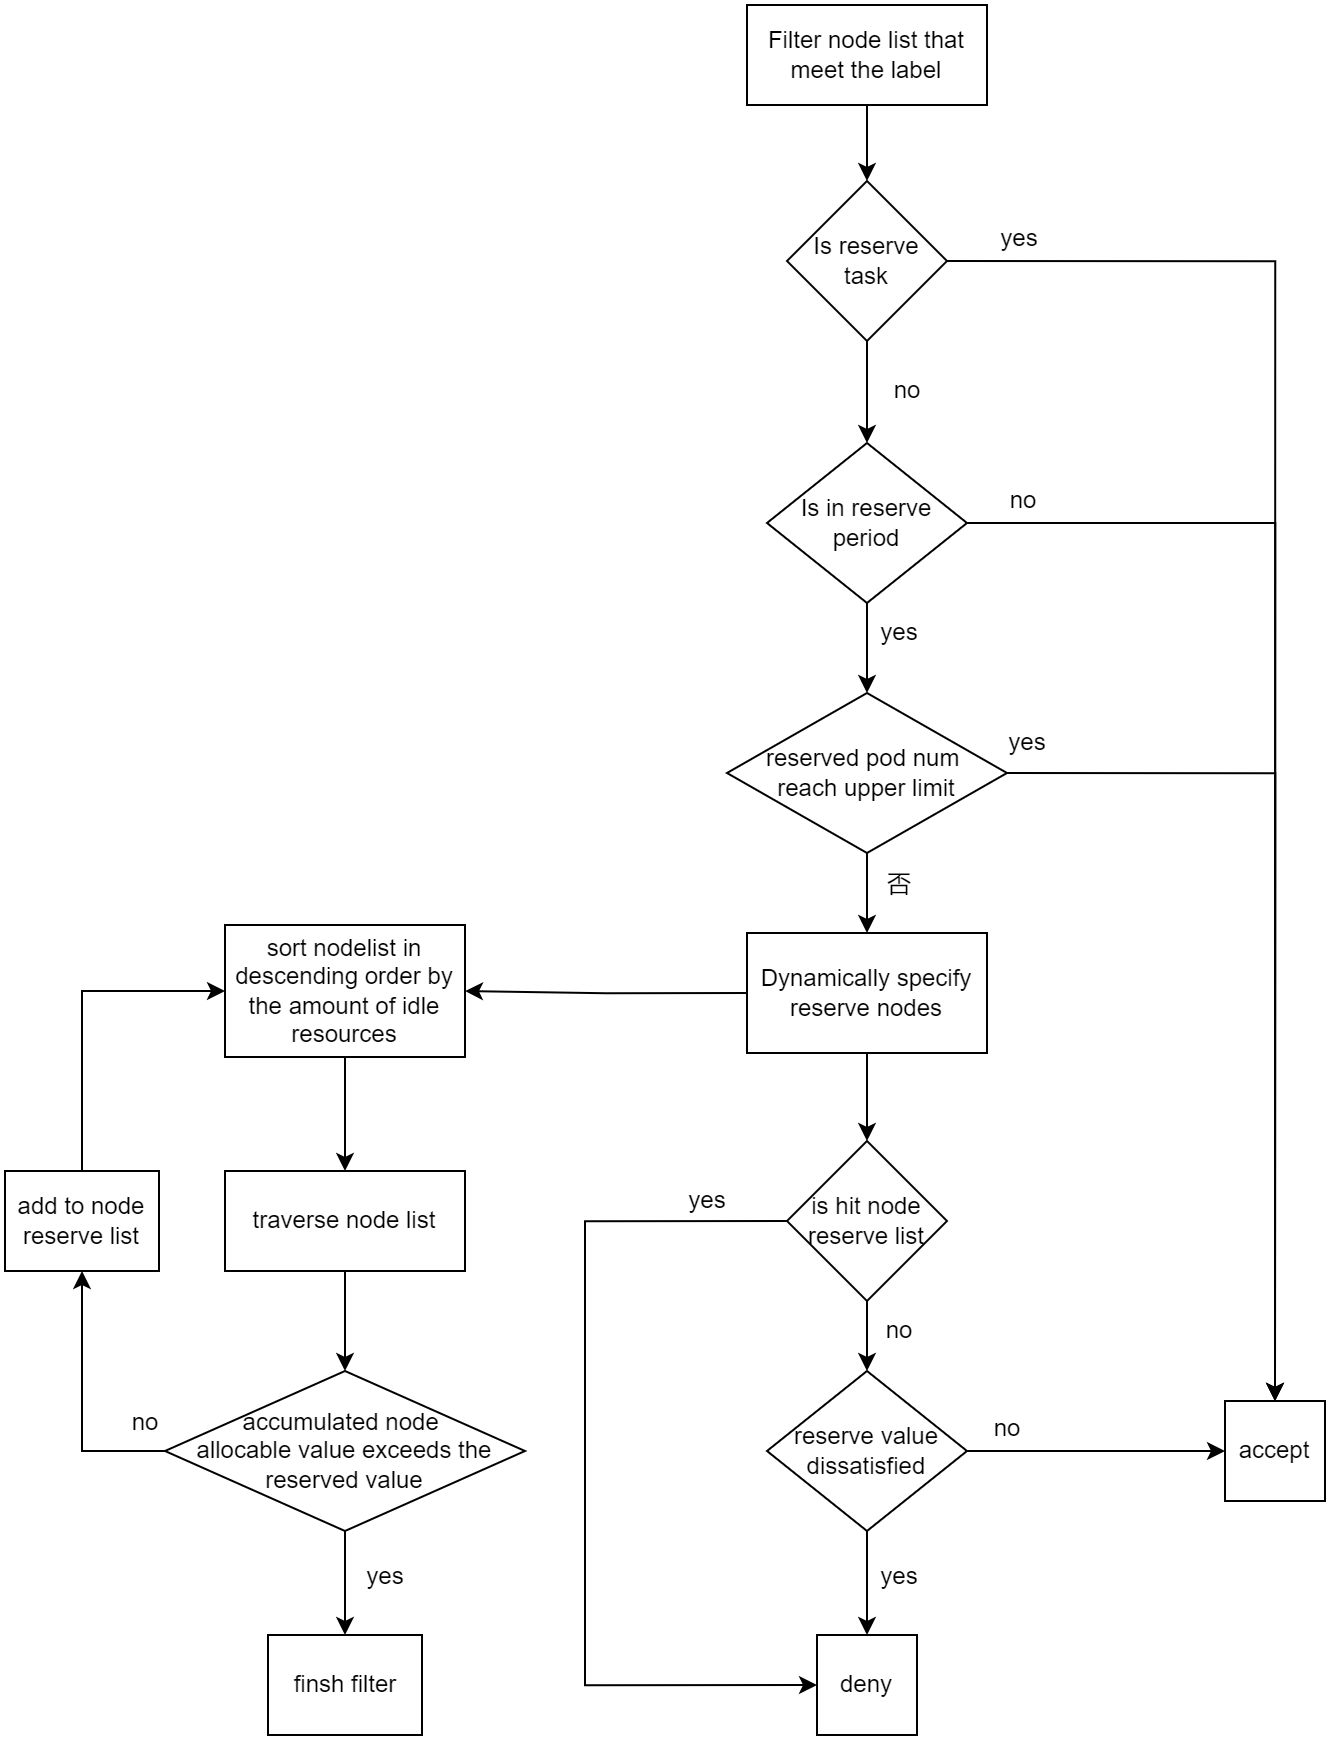

The diagram above was exported from draw.io. Its source (the exported page's mxGraphModel, read from the mxfile embedded in the PNG):
<mxGraphModel dx="2800" dy="812" grid="1" gridSize="10" guides="1" tooltips="1" connect="1" arrows="1" fold="1" page="1" pageScale="1" pageWidth="827" pageHeight="1169" math="0" shadow="0">
  <root>
    <mxCell id="0" />
    <mxCell id="1" parent="0" />
    <mxCell id="2" style="edgeStyle=orthogonalEdgeStyle;rounded=0;orthogonalLoop=1;jettySize=auto;html=1;exitX=0.5;exitY=1;exitDx=0;exitDy=0;" edge="1" source="4" target="5" parent="1">
      <mxGeometry relative="1" as="geometry" />
    </mxCell>
    <mxCell id="3" style="edgeStyle=orthogonalEdgeStyle;rounded=0;orthogonalLoop=1;jettySize=auto;html=1;exitX=1;exitY=0.5;exitDx=0;exitDy=0;" edge="1" source="4" target="6" parent="1">
      <mxGeometry relative="1" as="geometry" />
    </mxCell>
    <mxCell id="4" value="&lt;div&gt;reserve value&lt;/div&gt;&lt;div&gt;dissatisfied&lt;/div&gt;" style="rhombus;whiteSpace=wrap;html=1;" vertex="1" parent="1">
      <mxGeometry x="101" y="1010" width="100" height="80" as="geometry" />
    </mxCell>
    <mxCell id="5" value="deny" style="rounded=0;whiteSpace=wrap;html=1;" vertex="1" parent="1">
      <mxGeometry x="126" y="1142" width="50" height="50" as="geometry" />
    </mxCell>
    <mxCell id="6" value="accept" style="rounded=0;whiteSpace=wrap;html=1;" vertex="1" parent="1">
      <mxGeometry x="330" y="1025" width="50" height="50" as="geometry" />
    </mxCell>
    <mxCell id="7" value="yes" style="text;html=1;align=center;verticalAlign=middle;resizable=0;points=[];autosize=1;strokeColor=none;fillColor=none;" vertex="1" parent="1">
      <mxGeometry x="147" y="1098" width="40" height="30" as="geometry" />
    </mxCell>
    <mxCell id="8" value="no" style="text;html=1;align=center;verticalAlign=middle;resizable=0;points=[];autosize=1;strokeColor=none;fillColor=none;" vertex="1" parent="1">
      <mxGeometry x="201" y="1024" width="40" height="30" as="geometry" />
    </mxCell>
    <mxCell id="9" style="edgeStyle=orthogonalEdgeStyle;rounded=0;orthogonalLoop=1;jettySize=auto;html=1;exitX=1;exitY=0.5;exitDx=0;exitDy=0;entryX=0.5;entryY=0;entryDx=0;entryDy=0;" edge="1" source="11" target="6" parent="1">
      <mxGeometry relative="1" as="geometry">
        <mxPoint x="261" y="686" as="targetPoint" />
      </mxGeometry>
    </mxCell>
    <mxCell id="10" style="edgeStyle=orthogonalEdgeStyle;rounded=0;orthogonalLoop=1;jettySize=auto;html=1;exitX=0.5;exitY=1;exitDx=0;exitDy=0;entryX=0.5;entryY=0;entryDx=0;entryDy=0;" edge="1" source="11" target="25" parent="1">
      <mxGeometry relative="1" as="geometry" />
    </mxCell>
    <mxCell id="11" value="&lt;div&gt;Is in reserve period&lt;/div&gt;" style="rhombus;whiteSpace=wrap;html=1;" vertex="1" parent="1">
      <mxGeometry x="101" y="546" width="100" height="80" as="geometry" />
    </mxCell>
    <mxCell id="12" value="否" style="text;html=1;align=center;verticalAlign=middle;resizable=0;points=[];autosize=1;strokeColor=none;fillColor=none;" vertex="1" parent="1">
      <mxGeometry x="147" y="752" width="40" height="30" as="geometry" />
    </mxCell>
    <mxCell id="13" value="no" style="text;html=1;align=center;verticalAlign=middle;resizable=0;points=[];autosize=1;strokeColor=none;fillColor=none;" vertex="1" parent="1">
      <mxGeometry x="209" y="560" width="40" height="30" as="geometry" />
    </mxCell>
    <mxCell id="14" style="edgeStyle=orthogonalEdgeStyle;rounded=0;orthogonalLoop=1;jettySize=auto;html=1;exitX=1;exitY=0.5;exitDx=0;exitDy=0;entryX=0.5;entryY=0;entryDx=0;entryDy=0;" edge="1" source="16" target="6" parent="1">
      <mxGeometry relative="1" as="geometry" />
    </mxCell>
    <mxCell id="15" style="edgeStyle=orthogonalEdgeStyle;rounded=0;orthogonalLoop=1;jettySize=auto;html=1;exitX=0.5;exitY=1;exitDx=0;exitDy=0;entryX=0.5;entryY=0;entryDx=0;entryDy=0;" edge="1" source="16" target="11" parent="1">
      <mxGeometry relative="1" as="geometry">
        <mxPoint x="151" y="547" as="targetPoint" />
      </mxGeometry>
    </mxCell>
    <mxCell id="16" value="&lt;div&gt;Is reserve task&lt;/div&gt;" style="rhombus;whiteSpace=wrap;html=1;" vertex="1" parent="1">
      <mxGeometry x="111" y="415" width="80" height="80" as="geometry" />
    </mxCell>
    <mxCell id="17" value="yes" style="text;html=1;align=center;verticalAlign=middle;resizable=0;points=[];autosize=1;strokeColor=none;fillColor=none;" vertex="1" parent="1">
      <mxGeometry x="207" y="429" width="40" height="30" as="geometry" />
    </mxCell>
    <mxCell id="18" value="no" style="text;html=1;align=center;verticalAlign=middle;resizable=0;points=[];autosize=1;strokeColor=none;fillColor=none;" vertex="1" parent="1">
      <mxGeometry x="151" y="505" width="40" height="30" as="geometry" />
    </mxCell>
    <mxCell id="19" style="edgeStyle=orthogonalEdgeStyle;rounded=0;orthogonalLoop=1;jettySize=auto;html=1;exitX=0.5;exitY=1;exitDx=0;exitDy=0;entryX=0.5;entryY=0;entryDx=0;entryDy=0;" edge="1" source="20" target="16" parent="1">
      <mxGeometry relative="1" as="geometry" />
    </mxCell>
    <mxCell id="20" value="Filter node list that meet the label" style="rounded=0;whiteSpace=wrap;html=1;" vertex="1" parent="1">
      <mxGeometry x="91" y="327" width="120" height="50" as="geometry" />
    </mxCell>
    <mxCell id="21" style="edgeStyle=orthogonalEdgeStyle;rounded=0;orthogonalLoop=1;jettySize=auto;html=1;exitX=0.5;exitY=1;exitDx=0;exitDy=0;entryX=0.5;entryY=0;entryDx=0;entryDy=0;" edge="1" source="22" target="37" parent="1">
      <mxGeometry relative="1" as="geometry" />
    </mxCell>
    <mxCell id="22" value="&lt;div&gt;sort nodelist in descending order by the amount of idle resources&lt;/div&gt;" style="rounded=0;whiteSpace=wrap;html=1;" vertex="1" parent="1">
      <mxGeometry x="-170" y="787" width="120" height="66" as="geometry" />
    </mxCell>
    <mxCell id="23" style="edgeStyle=orthogonalEdgeStyle;rounded=0;orthogonalLoop=1;jettySize=auto;html=1;exitX=1;exitY=0.5;exitDx=0;exitDy=0;entryX=0.5;entryY=0;entryDx=0;entryDy=0;" edge="1" source="25" target="6" parent="1">
      <mxGeometry relative="1" as="geometry" />
    </mxCell>
    <mxCell id="24" style="edgeStyle=orthogonalEdgeStyle;rounded=0;orthogonalLoop=1;jettySize=auto;html=1;exitX=0.5;exitY=1;exitDx=0;exitDy=0;entryX=0.5;entryY=0;entryDx=0;entryDy=0;" edge="1" source="25" target="35" parent="1">
      <mxGeometry relative="1" as="geometry" />
    </mxCell>
    <mxCell id="25" value="reserved pod num&amp;nbsp;&lt;div&gt;reach upper limit&lt;/div&gt;" style="rhombus;whiteSpace=wrap;html=1;" vertex="1" parent="1">
      <mxGeometry x="81" y="671" width="140" height="80" as="geometry" />
    </mxCell>
    <mxCell id="26" value="yes" style="text;html=1;align=center;verticalAlign=middle;resizable=0;points=[];autosize=1;strokeColor=none;fillColor=none;" vertex="1" parent="1">
      <mxGeometry x="211" y="681.25" width="40" height="30" as="geometry" />
    </mxCell>
    <mxCell id="27" value="yes" style="text;html=1;align=center;verticalAlign=middle;resizable=0;points=[];autosize=1;strokeColor=none;fillColor=none;" vertex="1" parent="1">
      <mxGeometry x="147" y="626" width="40" height="30" as="geometry" />
    </mxCell>
    <mxCell id="28" style="edgeStyle=orthogonalEdgeStyle;rounded=0;orthogonalLoop=1;jettySize=auto;html=1;exitX=0.5;exitY=1;exitDx=0;exitDy=0;entryX=0.5;entryY=0;entryDx=0;entryDy=0;" edge="1" source="30" target="4" parent="1">
      <mxGeometry relative="1" as="geometry" />
    </mxCell>
    <mxCell id="29" style="edgeStyle=orthogonalEdgeStyle;rounded=0;orthogonalLoop=1;jettySize=auto;html=1;exitX=0;exitY=0.5;exitDx=0;exitDy=0;entryX=0;entryY=0.5;entryDx=0;entryDy=0;" edge="1" source="30" target="5" parent="1">
      <mxGeometry relative="1" as="geometry">
        <Array as="points">
          <mxPoint x="10" y="935" />
          <mxPoint x="10" y="1167" />
        </Array>
      </mxGeometry>
    </mxCell>
    <mxCell id="30" value="is hit node reserve list" style="rhombus;whiteSpace=wrap;html=1;" vertex="1" parent="1">
      <mxGeometry x="111" y="895" width="80" height="80" as="geometry" />
    </mxCell>
    <mxCell id="31" value="yes" style="text;html=1;align=center;verticalAlign=middle;resizable=0;points=[];autosize=1;strokeColor=none;fillColor=none;" vertex="1" parent="1">
      <mxGeometry x="51" y="910" width="40" height="30" as="geometry" />
    </mxCell>
    <mxCell id="32" value="no" style="text;html=1;align=center;verticalAlign=middle;resizable=0;points=[];autosize=1;strokeColor=none;fillColor=none;" vertex="1" parent="1">
      <mxGeometry x="147" y="975" width="40" height="30" as="geometry" />
    </mxCell>
    <mxCell id="33" style="edgeStyle=orthogonalEdgeStyle;rounded=0;orthogonalLoop=1;jettySize=auto;html=1;exitX=0.5;exitY=1;exitDx=0;exitDy=0;entryX=0.5;entryY=0;entryDx=0;entryDy=0;" edge="1" source="35" target="30" parent="1">
      <mxGeometry relative="1" as="geometry" />
    </mxCell>
    <mxCell id="34" style="edgeStyle=orthogonalEdgeStyle;rounded=0;orthogonalLoop=1;jettySize=auto;html=1;exitX=0;exitY=0.5;exitDx=0;exitDy=0;entryX=1;entryY=0.5;entryDx=0;entryDy=0;" edge="1" source="35" target="22" parent="1">
      <mxGeometry relative="1" as="geometry" />
    </mxCell>
    <mxCell id="35" value="Dynamically specify reserve nodes" style="rounded=0;whiteSpace=wrap;html=1;" vertex="1" parent="1">
      <mxGeometry x="91" y="791" width="120" height="60" as="geometry" />
    </mxCell>
    <mxCell id="36" style="edgeStyle=orthogonalEdgeStyle;rounded=0;orthogonalLoop=1;jettySize=auto;html=1;exitX=0.5;exitY=1;exitDx=0;exitDy=0;entryX=0.5;entryY=0;entryDx=0;entryDy=0;" edge="1" source="37" target="40" parent="1">
      <mxGeometry relative="1" as="geometry" />
    </mxCell>
    <mxCell id="37" value="traverse node list" style="rounded=0;whiteSpace=wrap;html=1;" vertex="1" parent="1">
      <mxGeometry x="-170" y="910" width="120" height="50" as="geometry" />
    </mxCell>
    <mxCell id="38" style="edgeStyle=orthogonalEdgeStyle;rounded=0;orthogonalLoop=1;jettySize=auto;html=1;exitX=0;exitY=0.5;exitDx=0;exitDy=0;entryX=0.5;entryY=1;entryDx=0;entryDy=0;" edge="1" source="40" target="42" parent="1">
      <mxGeometry relative="1" as="geometry" />
    </mxCell>
    <mxCell id="39" style="edgeStyle=orthogonalEdgeStyle;rounded=0;orthogonalLoop=1;jettySize=auto;html=1;exitX=0.5;exitY=1;exitDx=0;exitDy=0;entryX=0.5;entryY=0;entryDx=0;entryDy=0;" edge="1" source="40" target="44" parent="1">
      <mxGeometry relative="1" as="geometry" />
    </mxCell>
    <mxCell id="40" value="accumulated node&amp;nbsp;&lt;div&gt;allocable value exceeds the reserved value&lt;/div&gt;" style="rhombus;whiteSpace=wrap;html=1;" vertex="1" parent="1">
      <mxGeometry x="-200" y="1010" width="180" height="80" as="geometry" />
    </mxCell>
    <mxCell id="41" style="edgeStyle=orthogonalEdgeStyle;rounded=0;orthogonalLoop=1;jettySize=auto;html=1;exitX=0.5;exitY=0;exitDx=0;exitDy=0;entryX=0;entryY=0.5;entryDx=0;entryDy=0;" edge="1" source="42" target="22" parent="1">
      <mxGeometry relative="1" as="geometry" />
    </mxCell>
    <mxCell id="42" value="add to node&lt;div&gt;reserve list&lt;/div&gt;" style="rounded=0;whiteSpace=wrap;html=1;" vertex="1" parent="1">
      <mxGeometry x="-280" y="910" width="77" height="50" as="geometry" />
    </mxCell>
    <mxCell id="43" value="no" style="text;html=1;align=center;verticalAlign=middle;resizable=0;points=[];autosize=1;strokeColor=none;fillColor=none;" vertex="1" parent="1">
      <mxGeometry x="-230" y="1021" width="40" height="30" as="geometry" />
    </mxCell>
    <mxCell id="44" value="finsh filter" style="rounded=0;whiteSpace=wrap;html=1;" vertex="1" parent="1">
      <mxGeometry x="-148.5" y="1142" width="77" height="50" as="geometry" />
    </mxCell>
    <mxCell id="45" value="yes" style="text;html=1;align=center;verticalAlign=middle;resizable=0;points=[];autosize=1;strokeColor=none;fillColor=none;" vertex="1" parent="1">
      <mxGeometry x="-110" y="1098" width="40" height="30" as="geometry" />
    </mxCell>
  </root>
</mxGraphModel>